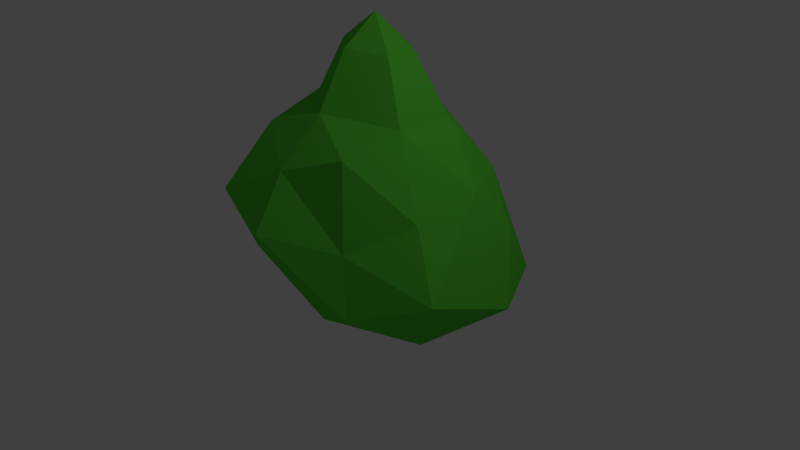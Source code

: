 # Source: jb-busch-v1.blend  (saved by Blender 2.73.0; exported with 4.5.12 LTS)
import bpy
from mathutils import Matrix  # noqa: F401  (used for matrix-valued properties, if any)

bpy.ops.wm.read_factory_settings(use_empty=True)
scene = bpy.context.scene
scene.name = 'Scene'

# ---- collections
col_collection_1 = bpy.data.collections.new('Collection 1'); scene.collection.children.link(col_collection_1)

# ---- materials (node trees are filled in below, after node groups)
mat_material_003 = bpy.data.materials.new('Material.003')
mat_material_003.alpha_threshold = 0.0
mat_material_003.roughness = 0.5

# ---- material node trees
mat_material_003.use_nodes = True; mat_material_003.node_tree.nodes.clear()
_N = mat_material_003.node_tree.nodes; _L = mat_material_003.node_tree.links
n0 = _N.new('ShaderNodeOutputMaterial'); n0.name = 'Material Output'; n0.location = (300, 300)
n1 = _N.new('ShaderNodeBsdfDiffuse'); n1.name = 'Diffuse BSDF'; n1.location = (10, 300)
n1.inputs[0].default_value = (0.1054, 0.6383, 0.0453, 1.0)
_L.new(n1.outputs[0], n0.inputs[0])
n0.is_active_output = True

# ---- world
world_world = bpy.data.worlds.new('World'); scene.world = world_world
world_world.color = (0.05088, 0.05088, 0.05088)
world_world.use_sun_shadow = False
world_world.sun_shadow_jitter_overblur = 0.0
world_world.cycles.sampling_method = 'MANUAL'
world_world.cycles.sample_map_resolution = 256

# ---- cameras
cam_camera = bpy.data.cameras.new('Camera')
cam_camera.clip_end = 100.0
cam_camera.lens = 35.0
cam_camera.sensor_width = 32.0
cam_camera.sensor_height = 18.0
cam_camera.ortho_scale = 7.314
cam_camera.dof.focus_distance = 0.0

# ---- lights
light_lamp = bpy.data.lights.new('Lamp', 'POINT')
light_lamp.transmission_factor = 0.0
light_lamp.cutoff_distance = 30.0
light_lamp.energy = 100.0
light_lamp.shadow_buffer_clip_start = 1.001
light_lamp.shadow_soft_size = 0.1
light_lamp.shadow_maximum_resolution = 0.006
light_lamp.use_absolute_resolution = True
light_lamp.cycles.use_multiple_importance_sampling = False

# ---- meshes
me_icosphere_001 = bpy.data.meshes.new('Icosphere.001')
me_icosphere_001.from_pydata([(-0.03266, -0.05633, -1.283), (0.8692, -0.6029, -0.494), (-0.3614, -1.068, -0.6251), (-1.119, -0.09962, -0.6971), (-0.3203, 1.034, -0.494), (0.8692, 0.6478, -0.494), (0.3372, -0.9894, 0.5699), (-1.116, -0.8669, 0.5524), (-1.116, 0.742, 0.5524), (0.4146, 1.239, 0.5524), (1.36, -0.06242, 0.5524), (-0.008296, -0.06242, 1.398), (0.4733, -0.4239, -1.105), (0.28, -1.019, -0.7185), (1.02, 0.02244, -0.5874), (0.5144, 0.39, -0.9739), (-0.658, -0.05633, -1.105), (-0.8513, -0.6511, -0.7185), (-0.1848, 0.6172, -0.9739), (-0.8102, 0.6172, -0.5874), (0.3211, 0.9848, -0.5874), (1.14, -0.3451, 0.03795), (1.447, 0.4104, -0.1319), (-0.05524, -1.289, -0.1651), (0.7076, -0.9399, 0.03795), (-1.187, -0.4672, -0.1651), (-0.7544, -1.062, -0.1651), (-0.9077, 1.175, -0.1319), (-1.123, 0.39, 0.03795), (0.8911, 1.175, -0.1319), (-0.008296, 1.468, -0.1319), (1.045, -0.8275, 0.6726), (-0.3043, -0.9399, 0.6633), (-1.392, -0.2194, 0.4114), (-0.4105, 1.175, 0.6726), (1.045, 0.7026, 0.6726), (0.2403, -0.8275, 1.17), (0.7961, -0.06242, 1.17), (-0.6591, -0.5353, 1.17), (-0.6591, 0.4104, 1.17), (0.2403, 0.7026, 1.17), (-0.2034, -0.5818, -1.636), (-0.3827, -1.134, -1.277), (-0.3692, -1.022, -1.732), (0.07255, -0.7823, -1.539), (-0.03285, -1.107, -1.328), (-0.5445, -0.5818, -1.539), (-0.6499, -0.9063, -1.328)], [], [(16, 0, 41, 46), (1, 12, 14), (0, 12, 44, 41), (0, 16, 18), (0, 18, 15), (1, 14, 21), (2, 13, 23), (3, 17, 25), (4, 19, 27), (5, 20, 29), (1, 21, 24), (2, 23, 26), (3, 25, 28), (4, 27, 30), (5, 29, 22), (6, 31, 36), (7, 32, 38), (8, 33, 39), (9, 34, 40), (10, 35, 37), (37, 40, 11), (37, 35, 40), (35, 9, 40), (40, 39, 11), (40, 34, 39), (34, 8, 39), (39, 38, 11), (39, 33, 38), (33, 7, 38), (38, 36, 11), (38, 32, 36), (32, 6, 36), (36, 37, 11), (36, 31, 37), (31, 10, 37), (22, 35, 10), (22, 29, 35), (29, 9, 35), (30, 34, 9), (30, 27, 34), (27, 8, 34), (28, 33, 8), (28, 25, 33), (25, 7, 33), (26, 32, 7), (26, 23, 32), (23, 6, 32), (24, 31, 6), (24, 21, 31), (21, 10, 31), (29, 30, 9), (29, 20, 30), (20, 4, 30), (27, 28, 8), (27, 19, 28), (19, 3, 28), (25, 26, 7), (25, 17, 26), (17, 2, 26), (23, 24, 6), (23, 13, 24), (13, 1, 24), (21, 22, 10), (21, 14, 22), (14, 5, 22), (15, 20, 5), (15, 18, 20), (18, 4, 20), (18, 19, 4), (18, 16, 19), (16, 3, 19), (16, 17, 3), (12, 13, 45, 44), (13, 2, 42, 45), (14, 15, 5), (14, 12, 15), (12, 0, 15), (17, 16, 46, 47), (2, 17, 47, 42), (12, 1, 13), (41, 44, 43), (41, 43, 46), (46, 43, 47), (43, 42, 47), (43, 45, 42), (43, 44, 45)])
me_icosphere_001.materials.append(mat_material_003)
me_icosphere_001.use_remesh_preserve_volume = False
me_icosphere_001.use_remesh_preserve_attributes = False
me_icosphere_001.use_mirror_vertex_groups = False
me_icosphere_001.update()

# ---- objects
ob_lamp = bpy.data.objects.new('Lamp', light_lamp)
ob_camera = bpy.data.objects.new('Camera', cam_camera)
ob_icosphere_001 = bpy.data.objects.new('Icosphere.001', me_icosphere_001)

# ---- transforms, parenting, visibility, modifiers, constraints
ob_lamp.location = (4.076, 1.005, 5.904)
ob_lamp.rotation_euler = (0.6503, 0.05522, 1.866)
ob_lamp.lock_rotations_4d = False
ob_lamp.empty_display_type = 'ARROWS'
ob_lamp.color = (0.0, 0.0, 0.0, 0.0)
ob_lamp.lineart.crease_threshold = 0.0
ob_camera.location = (7.481, -6.508, 5.344)
ob_camera.rotation_euler = (1.109, 0.01082, 0.8149)
ob_camera.lock_rotations_4d = False
ob_camera.empty_display_type = 'ARROWS'
ob_camera.color = (0.0, 0.0, 0.0, 0.0)
ob_camera.display_type = 'WIRE'
ob_camera.lineart.crease_threshold = 0.0
ob_icosphere_001.location = (0.5404, -0.1804, 0.9612)
ob_icosphere_001.rotation_euler = (-2.6, 0.2626, -4.447)
ob_icosphere_001.scale = (1.367, 1.275, 1.016)
ob_icosphere_001.lineart.crease_threshold = 0.0
_m = ob_icosphere_001.modifiers.new('Decimate', 'DECIMATE')
_m.ratio = 0.9583

# ---- collection membership
col_collection_1.objects.link(ob_lamp)
col_collection_1.objects.link(ob_camera)
col_collection_1.objects.link(ob_icosphere_001)

# ---- scene / render settings (as saved in the file)
scene.camera = ob_camera
scene.frame_start = 1; scene.frame_end = 250; scene.frame_set(1)
scene.render.engine = 'CYCLES'
scene.render.resolution_percentage = 50
scene.render.dither_intensity = 0.0
scene.cycles.use_denoising = False
scene.cycles.samples = 10
scene.cycles.sampling_pattern = 'TABULATED_SOBOL'
scene.cycles.light_sampling_threshold = 0.0
scene.cycles.use_adaptive_sampling = False
scene.cycles.use_light_tree = False
scene.cycles.blur_glossy = 0.0
scene.cycles.pixel_filter_type = 'GAUSSIAN'
scene.cycles.sample_clamp_indirect = 0.0
scene.view_settings.view_transform = 'Standard'
bpy.context.view_layer.update()
